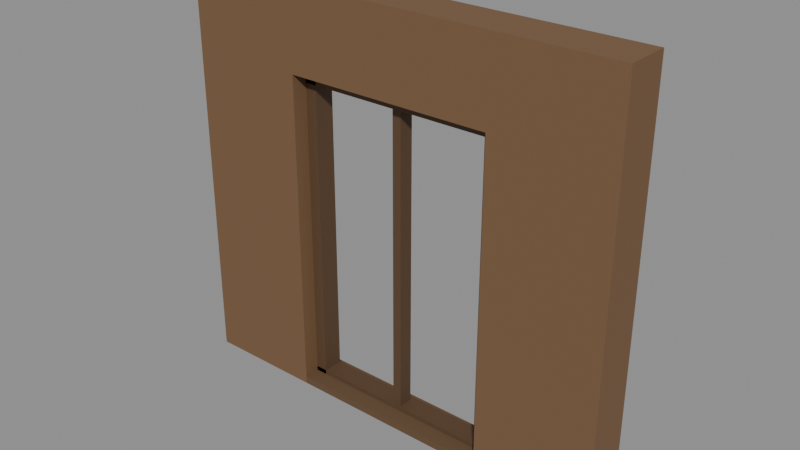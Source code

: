 # Source: Kit_wood_frenchwindow.blend  (saved by Blender 5.3.31; exported with 4.5.12 LTS)
import bpy
from mathutils import Matrix  # noqa: F401  (used for matrix-valued properties, if any)

bpy.ops.wm.read_factory_settings(use_empty=True)
scene = bpy.context.scene
scene.name = 'Scene'

# ---- collections
col_kit_wood_frenchwindow = bpy.data.collections.new('Kit_wood_frenchwindow'); scene.collection.children.link(col_kit_wood_frenchwindow)

# ---- materials (node trees are filled in below, after node groups)
mat_woodplanks_0 = bpy.data.materials.new('WoodPlanks_0')
mat_wood_1 = bpy.data.materials.new('Wood_1')
mat_concrete_2 = bpy.data.materials.new('Concrete_2')

# ---- material node trees
mat_woodplanks_0.use_nodes = True; mat_woodplanks_0.node_tree.nodes.clear()
_N = mat_woodplanks_0.node_tree.nodes; _L = mat_woodplanks_0.node_tree.links
n0 = _N.new('ShaderNodeBsdfPrincipled'); n0.name = 'Principled BSDF'; n0.location = (-200, 100)
n0.inputs[0].default_value = (0.1812, 0.09759, 0.04519, 1.0)
n0.inputs[2].default_value = 0.75
n0.inputs[10].default_value = 0.005
n1 = _N.new('ShaderNodeOutputMaterial'); n1.name = 'Material Output'; n1.location = (200, 100)
_L.new(n0.outputs[0], n1.inputs[0])
n1.is_active_output = True
mat_wood_1.use_nodes = True; mat_wood_1.node_tree.nodes.clear()
_N = mat_wood_1.node_tree.nodes; _L = mat_wood_1.node_tree.links
n0 = _N.new('ShaderNodeBsdfPrincipled'); n0.name = 'Principled BSDF'; n0.location = (-200, 100)
n0.inputs[0].default_value = (0.1022, 0.05448, 0.02519, 1.0)
n0.inputs[2].default_value = 0.7
n0.inputs[10].default_value = 0.005
n1 = _N.new('ShaderNodeOutputMaterial'); n1.name = 'Material Output'; n1.location = (200, 100)
_L.new(n0.outputs[0], n1.inputs[0])
n1.is_active_output = True
mat_concrete_2.use_nodes = True; mat_concrete_2.node_tree.nodes.clear()
_N = mat_concrete_2.node_tree.nodes; _L = mat_concrete_2.node_tree.links
n0 = _N.new('ShaderNodeBsdfPrincipled'); n0.name = 'Principled BSDF'; n0.location = (-200, 100)
n0.inputs[0].default_value = (0.1274, 0.07227, 0.03434, 1.0)
n0.inputs[2].default_value = 0.9
n0.inputs[10].default_value = 0.005
n1 = _N.new('ShaderNodeOutputMaterial'); n1.name = 'Material Output'; n1.location = (200, 100)
_L.new(n0.outputs[0], n1.inputs[0])
n1.is_active_output = True

# ---- meshes
me_walljambl_1 = bpy.data.meshes.new('WallJambL_1')
me_walljambl_1.from_pydata([(-0.4, -0.15, -1.375), (-0.4, -0.15, 1.375), (-0.4, 0.15, -1.375), (-0.4, 0.15, 1.375), (0.4, -0.15, -1.375), (0.4, -0.15, 1.375), (0.4, 0.15, -1.375), (0.4, 0.15, 1.375)], [], [(0, 1, 3, 2), (2, 3, 7, 6), (6, 7, 5, 4), (4, 5, 1, 0), (2, 6, 4, 0), (7, 3, 1, 5)])
me_walljambl_1.materials.append(mat_woodplanks_0)
me_walljambl_1.update()
me_walljambr_2 = bpy.data.meshes.new('WallJambR_2')
me_walljambr_2.from_pydata([(-0.4, -0.15, -1.375), (-0.4, -0.15, 1.375), (-0.4, 0.15, -1.375), (-0.4, 0.15, 1.375), (0.4, -0.15, -1.375), (0.4, -0.15, 1.375), (0.4, 0.15, -1.375), (0.4, 0.15, 1.375)], [], [(0, 1, 3, 2), (2, 3, 7, 6), (6, 7, 5, 4), (4, 5, 1, 0), (2, 6, 4, 0), (7, 3, 1, 5)])
me_walljambr_2.materials.append(mat_woodplanks_0)
me_walljambr_2.update()
me_wallabove_3 = bpy.data.meshes.new('WallAbove_3')
me_wallabove_3.from_pydata([(-0.7, -0.15, -0.275), (-0.7, -0.15, 0.275), (-0.7, 0.15, -0.275), (-0.7, 0.15, 0.275), (0.7, -0.15, -0.275), (0.7, -0.15, 0.275), (0.7, 0.15, -0.275), (0.7, 0.15, 0.275)], [], [(0, 1, 3, 2), (2, 3, 7, 6), (6, 7, 5, 4), (4, 5, 1, 0), (2, 6, 4, 0), (7, 3, 1, 5)])
me_wallabove_3.materials.append(mat_woodplanks_0)
me_wallabove_3.update()
me_framel_4 = bpy.data.meshes.new('FrameL_4')
me_framel_4.from_pydata([(-0.04, -0.07, -1.1), (-0.04, -0.07, 1.1), (-0.04, 0.07, -1.1), (-0.04, 0.07, 1.1), (0.04, -0.07, -1.1), (0.04, -0.07, 1.1), (0.04, 0.07, -1.1), (0.04, 0.07, 1.1)], [], [(0, 1, 3, 2), (2, 3, 7, 6), (6, 7, 5, 4), (4, 5, 1, 0), (2, 6, 4, 0), (7, 3, 1, 5)])
me_framel_4.materials.append(mat_wood_1)
me_framel_4.update()
me_framer_5 = bpy.data.meshes.new('FrameR_5')
me_framer_5.from_pydata([(-0.04, -0.07, -1.1), (-0.04, -0.07, 1.1), (-0.04, 0.07, -1.1), (-0.04, 0.07, 1.1), (0.04, -0.07, -1.1), (0.04, -0.07, 1.1), (0.04, 0.07, -1.1), (0.04, 0.07, 1.1)], [], [(0, 1, 3, 2), (2, 3, 7, 6), (6, 7, 5, 4), (4, 5, 1, 0), (2, 6, 4, 0), (7, 3, 1, 5)])
me_framer_5.materials.append(mat_wood_1)
me_framer_5.update()
me_frametop_6 = bpy.data.meshes.new('FrameTop_6')
me_frametop_6.from_pydata([(-0.7, -0.07, -0.04), (-0.7, -0.07, 0.04), (-0.7, 0.07, -0.04), (-0.7, 0.07, 0.04), (0.7, -0.07, -0.04), (0.7, -0.07, 0.04), (0.7, 0.07, -0.04), (0.7, 0.07, 0.04)], [], [(0, 1, 3, 2), (2, 3, 7, 6), (6, 7, 5, 4), (4, 5, 1, 0), (2, 6, 4, 0), (7, 3, 1, 5)])
me_frametop_6.materials.append(mat_wood_1)
me_frametop_6.update()
me_framebottom_7 = bpy.data.meshes.new('FrameBottom_7')
me_framebottom_7.from_pydata([(-0.7, -0.07, -0.04), (-0.7, -0.07, 0.04), (-0.7, 0.07, -0.04), (-0.7, 0.07, 0.04), (0.7, -0.07, -0.04), (0.7, -0.07, 0.04), (0.7, 0.07, -0.04), (0.7, 0.07, 0.04)], [], [(0, 1, 3, 2), (2, 3, 7, 6), (6, 7, 5, 4), (4, 5, 1, 0), (2, 6, 4, 0), (7, 3, 1, 5)])
me_framebottom_7.materials.append(mat_wood_1)
me_framebottom_7.update()
me_mullion_8 = bpy.data.meshes.new('Mullion_8')
me_mullion_8.from_pydata([(-0.03, -0.05, -1.1), (-0.03, -0.05, 1.1), (-0.03, 0.05, -1.1), (-0.03, 0.05, 1.1), (0.03, -0.05, -1.1), (0.03, -0.05, 1.1), (0.03, 0.05, -1.1), (0.03, 0.05, 1.1)], [], [(0, 1, 3, 2), (2, 3, 7, 6), (6, 7, 5, 4), (4, 5, 1, 0), (2, 6, 4, 0), (7, 3, 1, 5)])
me_mullion_8.materials.append(mat_wood_1)
me_mullion_8.update()
me_threshold_9 = bpy.data.meshes.new('Threshold_9')
me_threshold_9.from_pydata([(-0.7, -0.15, -0.025), (-0.7, -0.15, 0.025), (-0.7, 0.15, -0.025), (-0.7, 0.15, 0.025), (0.7, -0.15, -0.025), (0.7, -0.15, 0.025), (0.7, 0.15, -0.025), (0.7, 0.15, 0.025)], [], [(0, 1, 3, 2), (2, 3, 7, 6), (6, 7, 5, 4), (4, 5, 1, 0), (2, 6, 4, 0), (7, 3, 1, 5)])
me_threshold_9.materials.append(mat_concrete_2)
me_threshold_9.update()

# ---- objects
ob_walljambl = bpy.data.objects.new('WallJambL', me_walljambl_1)
ob_walljambr = bpy.data.objects.new('WallJambR', me_walljambr_2)
ob_wallabove = bpy.data.objects.new('WallAbove', me_wallabove_3)
ob_framel = bpy.data.objects.new('FrameL', me_framel_4)
ob_framer = bpy.data.objects.new('FrameR', me_framer_5)
ob_frametop = bpy.data.objects.new('FrameTop', me_frametop_6)
ob_framebottom = bpy.data.objects.new('FrameBottom', me_framebottom_7)
ob_mullion = bpy.data.objects.new('Mullion', me_mullion_8)
ob_threshold = bpy.data.objects.new('Threshold', me_threshold_9)

# ---- transforms, parenting, visibility, modifiers, constraints
ob_walljambl.location = (-1.1, 0.0, 0.0)
ob_walljambr.location = (1.1, 0.0, 0.0)
ob_wallabove.location = (0.0, 0.0, 1.1)
ob_framel.location = (-0.66, 0.03, -0.275)
ob_framer.location = (0.66, 0.03, -0.275)
ob_frametop.location = (0.0, 0.03, 0.785)
ob_framebottom.location = (0.0, 0.03, -1.335)
ob_mullion.location = (0.0, 0.02, -0.275)
ob_threshold.location = (0.0, 0.0, -1.35)

# ---- collection membership
col_kit_wood_frenchwindow.objects.link(ob_walljambl)
col_kit_wood_frenchwindow.objects.link(ob_walljambr)
col_kit_wood_frenchwindow.objects.link(ob_wallabove)
col_kit_wood_frenchwindow.objects.link(ob_framel)
col_kit_wood_frenchwindow.objects.link(ob_framer)
col_kit_wood_frenchwindow.objects.link(ob_frametop)
col_kit_wood_frenchwindow.objects.link(ob_framebottom)
col_kit_wood_frenchwindow.objects.link(ob_mullion)
col_kit_wood_frenchwindow.objects.link(ob_threshold)

# ---- scene / render settings (as saved in the file)
scene.frame_start = 1; scene.frame_end = 250; scene.frame_set(1)
scene.render.engine = 'BLENDER_EEVEE_NEXT'
scene.render.bake_bias = 0.0
scene.render.bake_samples = 0
scene.render.compositor_device = 'GPU'
scene.eevee.use_volume_custom_range = False
scene.eevee.fast_gi_thickness_near = 0.1
scene.eevee.fast_gi_thickness_far = 0.0
scene.eevee.ray_tracing_options.screen_trace_thickness = 0.1
bpy.context.view_layer.update()

# ---- added for rendering (the .blend has no active camera and no usable light): camera, sun + grey world if the file has none
cam_auto = bpy.data.cameras.new('AutoCamera')
cam_auto.lens = 50.0
cam_auto.sensor_width = 36.0
cam_auto.clip_end = 1000.0
ob_auto_camera = bpy.data.objects.new('AutoCamera', cam_auto)
scene.collection.objects.link(ob_auto_camera)
ob_auto_camera.location = (3.77561, -4.53073, 3.02049)
ob_auto_camera.rotation_euler = (1.09748, -7.21219e-08, 0.694738)
scene.camera = ob_auto_camera
light_auto_sun = bpy.data.lights.new('AutoSun', 'SUN')
light_auto_sun.energy = 3.0
light_auto_sun.angle = 0.0523599
ob_auto_sun = bpy.data.objects.new('AutoSun', light_auto_sun)
scene.collection.objects.link(ob_auto_sun)
ob_auto_sun.rotation_euler = (0.872665, 0.174533, 0.523599)
if scene.world is None:
    world_auto = bpy.data.worlds.new('AutoWorld')
    world_auto.color = (0.3, 0.3, 0.3)
    scene.world = world_auto
bpy.context.view_layer.update()
